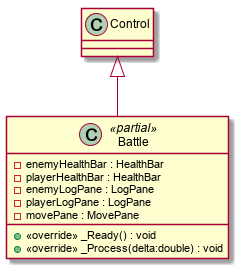

The diagram above was rendered by PlantUML. Its source (embedded in the PNG):
@startuml
class Battle <<partial>> {
    - enemyHealthBar : HealthBar
    - playerHealthBar : HealthBar
    - enemyLogPane : LogPane
    - playerLogPane : LogPane
    - movePane : MovePane
    + <<override>> _Ready() : void
    + <<override>> _Process(delta:double) : void
}
Control <|-- Battle
@enduml